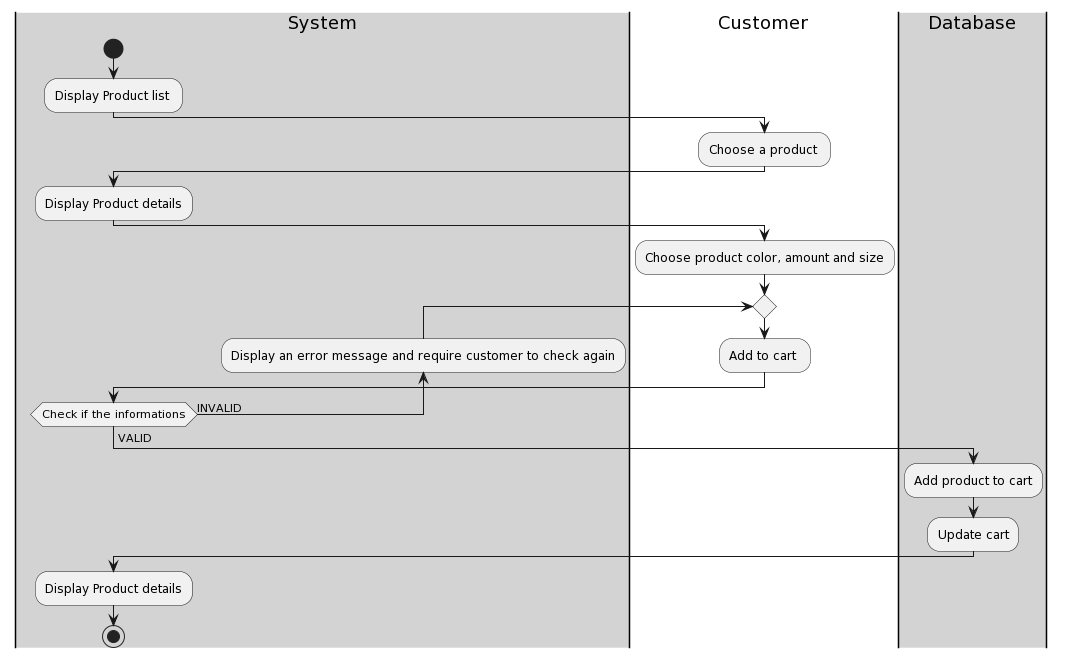

The diagram above was rendered by PlantUML. Its source (embedded in the PNG):
@startuml
|#lightgray|System|
    start
    :Display Product list ;
    |#White|Customer|
    :Choose a product ;
    |#lightgray|System|
    :Display Product details;
    |#White|Customer|
    :Choose product color, amount and size;
    repeat
    :Add to cart ;
    |#lightgray|System|
    backward:Display an error message and require customer to check again;
    repeat while (Check if the informations) is (INVALID)
    -> VALID;
    |#lightgray|Database|
    :Add product to cart;
    :Update cart; 
    |#lightgray|System|
    :Display Product details;
    stop
@enduml